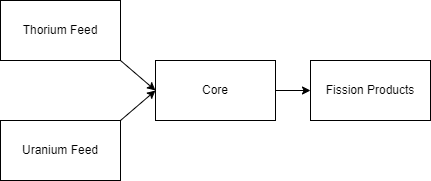

The diagram above was exported from draw.io. Its source (the exported page's mxGraphModel, read from the mxfile embedded in the PNG):
<mxGraphModel dx="1102" dy="1025" grid="1" gridSize="10" guides="1" tooltips="1" connect="1" arrows="1" fold="1" page="1" pageScale="1" pageWidth="850" pageHeight="1100" math="0" shadow="0">
  <root>
    <mxCell id="0" />
    <mxCell id="1" parent="0" />
    <mxCell id="tjAh0D26nxJIBw8XX7AL-1" value="Core" style="rounded=0;whiteSpace=wrap;html=1;" vertex="1" parent="1">
      <mxGeometry x="365" y="410" width="120" height="60" as="geometry" />
    </mxCell>
    <mxCell id="tjAh0D26nxJIBw8XX7AL-2" value="Thorium Feed" style="rounded=0;whiteSpace=wrap;html=1;" vertex="1" parent="1">
      <mxGeometry x="210" y="350" width="120" height="60" as="geometry" />
    </mxCell>
    <mxCell id="tjAh0D26nxJIBw8XX7AL-3" value="Uranium Feed" style="rounded=0;whiteSpace=wrap;html=1;" vertex="1" parent="1">
      <mxGeometry x="210" y="470" width="120" height="60" as="geometry" />
    </mxCell>
    <mxCell id="tjAh0D26nxJIBw8XX7AL-4" value="Fission Products" style="rounded=0;whiteSpace=wrap;html=1;" vertex="1" parent="1">
      <mxGeometry x="520" y="410" width="120" height="60" as="geometry" />
    </mxCell>
    <mxCell id="tjAh0D26nxJIBw8XX7AL-5" value="" style="endArrow=classic;html=1;rounded=0;exitX=1;exitY=1;exitDx=0;exitDy=0;entryX=0;entryY=0.5;entryDx=0;entryDy=0;" edge="1" parent="1" source="tjAh0D26nxJIBw8XX7AL-2" target="tjAh0D26nxJIBw8XX7AL-1">
      <mxGeometry width="50" height="50" relative="1" as="geometry">
        <mxPoint x="400" y="550" as="sourcePoint" />
        <mxPoint x="450" y="500" as="targetPoint" />
      </mxGeometry>
    </mxCell>
    <mxCell id="tjAh0D26nxJIBw8XX7AL-6" value="" style="endArrow=classic;html=1;rounded=0;exitX=1;exitY=0;exitDx=0;exitDy=0;entryX=0;entryY=0.5;entryDx=0;entryDy=0;" edge="1" parent="1" source="tjAh0D26nxJIBw8XX7AL-3" target="tjAh0D26nxJIBw8XX7AL-1">
      <mxGeometry width="50" height="50" relative="1" as="geometry">
        <mxPoint x="400" y="550" as="sourcePoint" />
        <mxPoint x="450" y="500" as="targetPoint" />
      </mxGeometry>
    </mxCell>
    <mxCell id="tjAh0D26nxJIBw8XX7AL-7" value="" style="endArrow=classic;html=1;rounded=0;exitX=1;exitY=0.5;exitDx=0;exitDy=0;entryX=0;entryY=0.5;entryDx=0;entryDy=0;" edge="1" parent="1" source="tjAh0D26nxJIBw8XX7AL-1" target="tjAh0D26nxJIBw8XX7AL-4">
      <mxGeometry width="50" height="50" relative="1" as="geometry">
        <mxPoint x="400" y="550" as="sourcePoint" />
        <mxPoint x="450" y="500" as="targetPoint" />
      </mxGeometry>
    </mxCell>
  </root>
</mxGraphModel>